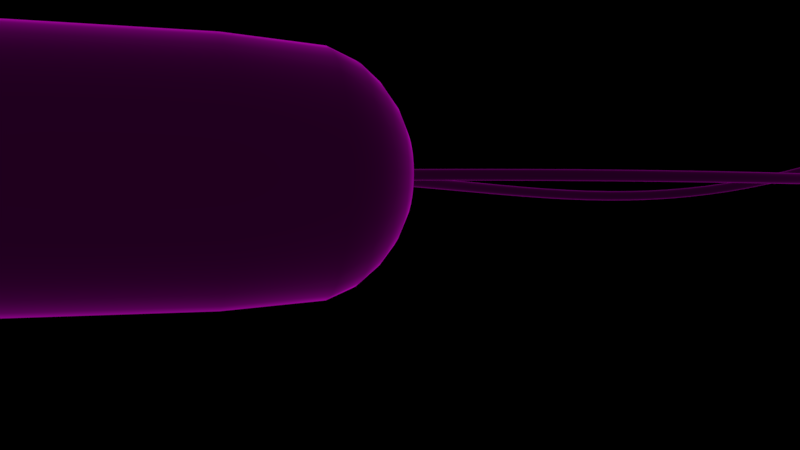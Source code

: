 # Source: untitled.blend  (saved by Blender 2.79.0; exported with 4.5.12 LTS)
import bpy
from mathutils import Matrix  # noqa: F401  (used for matrix-valued properties, if any)

bpy.ops.wm.read_factory_settings(use_empty=True)
scene = bpy.context.scene
scene.name = 'Scene'

# ---- collections
col_collection_1 = bpy.data.collections.new('Collection 1'); scene.collection.children.link(col_collection_1)

# ---- materials (node trees are filled in below, after node groups)
mat_kokot = bpy.data.materials.new('KOKOT')
mat_kokot.alpha_threshold = 0.0
mat_kokot.roughness = 0.5

# ---- material node trees
mat_kokot.use_nodes = True; mat_kokot.node_tree.nodes.clear()
_N = mat_kokot.node_tree.nodes; _L = mat_kokot.node_tree.links
n0 = _N.new('ShaderNodeEmission'); n0.name = 'Emission'; n0.location = (10, 300)
n0.inputs[0].default_value = (0.8, 0.003229, 0.7473, 1.0)
n1 = _N.new('ShaderNodeOutputMaterial'); n1.name = 'Material Output'; n1.location = (453, 297)
n2 = _N.new('ShaderNodeMixShader'); n2.name = 'Mix Shader'; n2.location = (233, 292)
n3 = _N.new('ShaderNodeFresnel'); n3.name = 'Fresnel'; n3.location = (-218, 418)
n3.inputs[0].default_value = 1.45
_L.new(n0.outputs[0], n2.inputs[1])
_L.new(n2.outputs[0], n1.inputs[0])
_L.new(n3.outputs[0], n0.inputs[1])
n1.is_active_output = True

# ---- world
world_world = bpy.data.worlds.new('World'); scene.world = world_world
world_world.use_nodes = True; world_world.node_tree.nodes.clear()
_N = world_world.node_tree.nodes; _L = world_world.node_tree.links
n0 = _N.new('ShaderNodeOutputWorld'); n0.name = 'World Output'; n0.location = (300, 300)
n1 = _N.new('ShaderNodeBackground'); n1.name = 'Background'; n1.location = (10, 300)
n1.inputs[0].default_value = (0.0, 0.0, 0.0, 1.0)
_L.new(n1.outputs[0], n0.inputs[0])
n0.is_active_output = True
world_world.color = (0.05088, 0.05088, 0.05088)
world_world.use_sun_shadow = False
world_world.sun_shadow_jitter_overblur = 0.0
world_world.cycles.sampling_method = 'MANUAL'

# ---- cameras
cam_camera_004 = bpy.data.cameras.new('Camera.004')
cam_camera_004.clip_end = 100.0
cam_camera_004.lens = 35.0
cam_camera_004.sensor_width = 32.0
cam_camera_004.sensor_height = 18.0
cam_camera_004.display_size = 2.0
cam_camera_004.dof.focus_distance = 0.0

# ---- lights
light_sun = bpy.data.lights.new('Sun', 'SUN')
light_sun.transmission_factor = 0.0
light_sun.angle = 0.1993
light_sun.energy = 1.0
light_sun.shadow_buffer_clip_start = 0.5
light_sun.shadow_soft_size = 0.1
light_sun.shadow_cascade_max_distance = 1000.0

# ---- meshes
me_sphere = bpy.data.meshes.new('Sphere')
me_sphere.from_pydata([(1.885e-07, 0.1914, 3.705), (2.369e-07, 0.3754, 3.649), (2.486e-07, 0.5449, 3.558), (2.612e-07, 0.6936, 3.434), (2.816e-07, 0.8156, 3.284), (2.5e-07, 0.9059, 3.067), (2.463e-07, 0.9576, 2.332), (1.378e-07, 0.9576, 0.4016), (7.87e-08, 0.5449, -0.8235), (0.03733, 0.1877, 3.705), (0.07323, 0.3682, 3.649), (0.1063, 0.5345, 3.558), (0.1353, 0.6803, 3.434), (0.1591, 0.7999, 3.284), (0.1767, 0.8885, 3.067), (0.1868, 0.9392, 2.332), (0.1868, 0.9392, 0.4016), (0.1767, 0.8885, -0.3332), (0.1591, 0.7999, -0.5502), (0.1353, 0.6803, -0.7003), (0.1063, 0.5345, -0.8235), (0.07323, 0.3682, -0.915), (0.03733, 0.1877, -0.9708), (0.07323, 0.1768, 3.705), (0.1436, 0.3468, 3.649), (0.2085, 0.5035, 3.558), (0.2654, 0.6408, 3.434), (0.3121, 0.7535, 3.284), (0.3467, 0.837, 3.067), (0.3664, 0.8847, 2.332), (0.3664, 0.8847, 0.4016), (0.3467, 0.837, -0.3332), (0.3121, 0.7535, -0.5502), (0.2654, 0.6408, -0.7003), (0.2085, 0.5035, -0.8235), (0.1436, 0.3468, -0.915), (0.07323, 0.1768, -0.9708), (0.1063, 0.1591, 3.705), (0.2085, 0.3121, 3.649), (0.3028, 0.4531, 3.558), (0.3853, 0.5767, 3.434), (0.4531, 0.6781, 3.284), (0.5033, 0.7532, 3.067), (0.532, 0.7962, 2.332), (0.532, 0.7962, 0.4016), (0.5033, 0.7532, -0.3332), (0.4531, 0.6781, -0.5502), (0.3853, 0.5767, -0.7003), (0.3028, 0.4531, -0.8235), (0.2085, 0.3121, -0.915), (0.1063, 0.1591, -0.9708), (0.1353, 0.1353, 3.705), (0.2654, 0.2654, 3.649), (0.3853, 0.3853, 3.558), (0.4904, 0.4904, 3.434), (0.5767, 0.5767, 3.284), (0.6406, 0.6406, 3.067), (0.6771, 0.6771, 2.332), (0.6771, 0.6771, 0.4016), (0.6406, 0.6406, -0.3332), (0.5767, 0.5767, -0.5502), (0.4904, 0.4904, -0.7003), (0.3853, 0.3853, -0.8235), (0.2654, 0.2654, -0.915), (0.1353, 0.1353, -0.9708), (0.1591, 0.1063, 3.705), (0.3121, 0.2085, 3.649), (0.4531, 0.3028, 3.558), (0.5767, 0.3853, 3.434), (0.6781, 0.4531, 3.284), (0.7532, 0.5033, 3.067), (0.7962, 0.532, 2.332), (0.7962, 0.532, 0.4016), (0.7532, 0.5033, -0.3332), (0.6781, 0.4531, -0.5502), (0.5767, 0.3853, -0.7003), (0.4531, 0.3028, -0.8235), (0.3121, 0.2085, -0.915), (0.1591, 0.1063, -0.9708), (0.1768, 0.07323, 3.705), (0.3468, 0.1436, 3.649), (0.5035, 0.2085, 3.558), (0.6408, 0.2654, 3.434), (0.7535, 0.3121, 3.284), (0.837, 0.3467, 3.067), (0.8847, 0.3664, 2.332), (0.8847, 0.3664, 0.4016), (0.837, 0.3467, -0.3332), (0.7535, 0.3121, -0.5502), (0.6408, 0.2654, -0.7003), (0.5035, 0.2085, -0.8235), (0.3468, 0.1436, -0.915), (0.1768, 0.07323, -0.9708), (0.1877, 0.03733, 3.705), (0.3682, 0.07323, 3.649), (0.5345, 0.1063, 3.558), (0.6803, 0.1353, 3.434), (0.7999, 0.1591, 3.284), (0.8885, 0.1767, 3.067), (0.9392, 0.1868, 2.332), (0.9392, 0.1868, 0.4016), (0.8885, 0.1767, -0.3332), (0.7999, 0.1591, -0.5502), (0.6803, 0.1353, -0.7003), (0.5345, 0.1063, -0.8235), (0.3682, 0.07323, -0.915), (0.1877, 0.03733, -0.9708), (0.1914, -3.59e-07, 3.705), (0.3754, -3.224e-07, 3.649), (0.5449, -3.145e-07, 3.558), (0.6936, -3.164e-07, 3.434), (0.8156, -3.164e-07, 3.284), (0.9059, -3.108e-07, 3.067), (0.9576, -3.621e-07, 2.332), (0.9576, -3.545e-07, 0.4016), (0.9059, -2.8e-07, -0.3332), (0.8156, -3.098e-07, -0.5502), (0.6936, -3.201e-07, -0.7003), (0.5449, -3.271e-07, -0.8235), (0.3754, -3.108e-07, -0.915), (0.1914, -3.113e-07, -0.9708), (0.1877, -0.03733, 3.705), (0.3682, -0.07323, 3.649), (0.5345, -0.1063, 3.558), (0.6803, -0.1353, 3.434), (0.7999, -0.1591, 3.284), (0.8885, -0.1767, 3.067), (0.9392, -0.1868, 2.332), (0.9392, -0.1868, 0.4016), (0.8885, -0.1767, -0.3332), (0.7999, -0.1591, -0.5502), (0.6803, -0.1353, -0.7003), (0.5345, -0.1063, -0.8235), (0.3682, -0.07323, -0.915), (0.1877, -0.03733, -0.9708), (0.1768, -0.07323, 3.705), (0.3468, -0.1436, 3.649), (0.5035, -0.2085, 3.558), (0.6408, -0.2654, 3.434), (0.7535, -0.3121, 3.284), (0.837, -0.3467, 3.067), (0.8847, -0.3664, 2.332), (0.8847, -0.3664, 0.4016), (0.837, -0.3467, -0.3332), (0.7535, -0.3121, -0.5502), (0.6408, -0.2654, -0.7003), (0.5035, -0.2085, -0.8235), (0.3468, -0.1436, -0.915), (0.1768, -0.07323, -0.9708), (0.1591, -0.1063, 3.705), (0.3121, -0.2085, 3.649), (0.4531, -0.3028, 3.558), (0.5767, -0.3853, 3.434), (0.6781, -0.4531, 3.284), (0.7532, -0.5033, 3.067), (0.7962, -0.532, 2.332), (0.7962, -0.532, 0.4016), (0.7532, -0.5033, -0.3332), (0.6781, -0.4531, -0.5502), (0.5767, -0.3853, -0.7003), (0.4531, -0.3028, -0.8235), (0.3121, -0.2085, -0.915), (0.1591, -0.1063, -0.9708), (0.1353, -0.1353, 3.705), (0.2654, -0.2654, 3.649), (0.3853, -0.3853, 3.558), (0.4904, -0.4904, 3.434), (0.5767, -0.5767, 3.284), (0.6406, -0.6406, 3.067), (0.6771, -0.6771, 2.332), (0.6771, -0.6771, 0.4016), (0.6406, -0.6406, -0.3332), (0.5767, -0.5767, -0.5502), (0.4904, -0.4904, -0.7003), (0.3853, -0.3853, -0.8235), (0.2654, -0.2654, -0.915), (0.1353, -0.1353, -0.9708), (0.1063, -0.1591, 3.705), (0.2085, -0.3121, 3.649), (0.3028, -0.4531, 3.558), (0.3853, -0.5767, 3.434), (0.4531, -0.6781, 3.284), (0.5033, -0.7532, 3.067), (0.532, -0.7962, 2.332), (0.532, -0.7962, 0.4016), (0.5033, -0.7532, -0.3332), (0.4531, -0.6781, -0.5502), (0.3853, -0.5767, -0.7003), (0.3028, -0.4531, -0.8235), (0.2085, -0.3121, -0.915), (0.1063, -0.1591, -0.9708), (2.846e-08, -3.157e-07, -0.9832), (0.07323, -0.1768, 3.705), (0.1436, -0.3468, 3.649), (0.2085, -0.5035, 3.558), (0.2654, -0.6408, 3.434), (0.3121, -0.7535, 3.284), (0.3467, -0.837, 3.067), (0.3664, -0.8847, 2.332), (0.3664, -0.8847, 0.4016), (0.3467, -0.837, -0.3332), (0.3121, -0.7535, -0.5502), (0.2654, -0.6408, -0.7003), (0.2085, -0.5035, -0.8235), (0.1436, -0.3468, -0.915), (0.07323, -0.1768, -0.9708), (0.03733, -0.1877, 3.705), (0.07323, -0.3682, 3.649), (0.1063, -0.5345, 3.558), (0.1353, -0.6803, 3.434), (0.1591, -0.7999, 3.284), (0.1767, -0.8885, 3.067), (0.1868, -0.9392, 2.332), (0.1868, -0.9392, 0.4016), (0.1767, -0.8885, -0.3332), (0.1591, -0.7999, -0.5502), (0.1353, -0.6803, -0.7003), (0.1063, -0.5345, -0.8235), (0.07323, -0.3682, -0.915), (0.03733, -0.1877, -0.9708), (1.782e-07, -0.1914, 3.705), (2.323e-07, -0.3754, 3.649), (2.254e-07, -0.5449, 3.558), (1.811e-07, -0.6936, 3.434), (1.634e-07, -0.8156, 3.284), (2.109e-07, -0.9059, 3.067), (1.15e-07, -0.9576, 2.332), (-8.322e-09, -0.9576, 0.4016), (9.373e-09, -0.9059, -0.3332), (-4.371e-08, -0.8156, -0.5502), (-3.067e-08, -0.6936, -0.7003), (-9.254e-09, -0.5449, -0.8235), (2.854e-09, -0.3754, -0.915), (6.739e-09, -0.1914, -0.9708), (-0.03733, -0.1877, 3.705), (-0.07323, -0.3682, 3.649), (-0.1063, -0.5345, 3.558), (-0.1353, -0.6803, 3.434), (-0.1591, -0.7999, 3.284), (-0.1767, -0.8885, 3.067), (-0.1868, -0.9392, 2.332), (-0.1868, -0.9392, 0.4016), (-0.1767, -0.8885, -0.3332), (-0.1591, -0.7999, -0.5502), (-0.1353, -0.6803, -0.7003), (-0.1063, -0.5345, -0.8235), (-0.07323, -0.3682, -0.915), (-0.03733, -0.1877, -0.9708), (-0.07323, -0.1768, 3.705), (-0.1436, -0.3468, 3.649), (-0.2085, -0.5035, 3.558), (-0.2654, -0.6408, 3.434), (-0.3121, -0.7535, 3.284), (-0.3467, -0.837, 3.067), (-0.3664, -0.8847, 2.332), (-0.3664, -0.8847, 0.4016), (-0.3467, -0.837, -0.3332), (-0.3121, -0.7535, -0.5502), (-0.2654, -0.6408, -0.7003), (-0.2085, -0.5035, -0.8235), (-0.1436, -0.3468, -0.915), (-0.07323, -0.1768, -0.9708), (-0.1063, -0.1591, 3.705), (-0.2085, -0.3121, 3.649), (-0.3028, -0.4531, 3.558), (-0.3853, -0.5767, 3.434), (-0.4531, -0.6781, 3.284), (-0.5033, -0.7532, 3.067), (-0.532, -0.7962, 2.332), (-0.532, -0.7962, 0.4016), (-0.5033, -0.7532, -0.3332), (-0.4531, -0.6781, -0.5502), (-0.3853, -0.5767, -0.7003), (-0.3028, -0.4531, -0.8235), (-0.2085, -0.3121, -0.915), (-0.1063, -0.1591, -0.9708), (1.733e-07, -3.842e-07, 3.717), (-0.1353, -0.1353, 3.705), (-0.2654, -0.2654, 3.649), (-0.3853, -0.3853, 3.558), (-0.4904, -0.4904, 3.434), (-0.5767, -0.5767, 3.284), (-0.6406, -0.6406, 3.067), (-0.6771, -0.6771, 2.332), (-0.6771, -0.6771, 0.4016), (-0.6406, -0.6406, -0.3332), (-0.5767, -0.5767, -0.5502), (-0.4904, -0.4904, -0.7003), (-0.3853, -0.3853, -0.8235), (-0.2654, -0.2654, -0.915), (-0.1353, -0.1353, -0.9708), (-0.1591, -0.1063, 3.705), (-0.3121, -0.2085, 3.649), (-0.4531, -0.3028, 3.558), (-0.5767, -0.3853, 3.434), (-0.6781, -0.4531, 3.284), (-0.7532, -0.5033, 3.067), (-0.7962, -0.532, 2.332), (-0.7962, -0.532, 0.4016), (-0.7532, -0.5033, -0.3332), (-0.6781, -0.4531, -0.5502), (-0.5767, -0.3853, -0.7003), (-0.4531, -0.3028, -0.8235), (-0.3121, -0.2085, -0.915), (-0.1591, -0.1063, -0.9708), (-0.1768, -0.07323, 3.705), (-0.3468, -0.1436, 3.649), (-0.5035, -0.2085, 3.558), (-0.6408, -0.2654, 3.434), (-0.7535, -0.3121, 3.284), (-0.837, -0.3467, 3.067), (-0.8847, -0.3664, 2.332), (-0.8847, -0.3664, 0.4016), (-0.837, -0.3467, -0.3332), (-0.7535, -0.3121, -0.5502), (-0.6408, -0.2654, -0.7003), (-0.5035, -0.2085, -0.8235), (-0.3468, -0.1436, -0.915), (-0.1768, -0.07323, -0.9708), (-0.1877, -0.03733, 3.705), (-0.3682, -0.07323, 3.649), (-0.5345, -0.1063, 3.558), (-0.6803, -0.1353, 3.434), (-0.7999, -0.1591, 3.284), (-0.8885, -0.1767, 3.067), (-0.9392, -0.1868, 2.332), (-0.9392, -0.1868, 0.4016), (-0.8885, -0.1767, -0.3332), (-0.7999, -0.1591, -0.5502), (-0.6803, -0.1353, -0.7003), (-0.5345, -0.1063, -0.8235), (-0.3682, -0.07323, -0.915), (-0.1877, -0.03733, -0.9708), (-0.1914, -3.451e-07, 3.705), (-0.3754, -2.912e-07, 3.649), (-0.5449, -2.647e-07, 3.558), (-0.6936, -2.009e-07, 3.434), (-0.8156, -1.85e-07, 3.284), (-0.9059, -2.391e-07, 3.067), (-0.9576, -1.453e-07, 2.332), (-0.9576, -1.45e-07, 0.4016), (-0.9059, -2.391e-07, -0.3332), (-0.8156, -1.85e-07, -0.5502), (-0.6936, -1.962e-07, -0.7003), (-0.5449, -2.47e-07, -0.8235), (-0.3754, -2.661e-07, -0.915), (-0.1914, -3.048e-07, -0.9708), (-0.1877, 0.03733, 3.705), (-0.3682, 0.07323, 3.649), (-0.5345, 0.1063, 3.558), (-0.6803, 0.1353, 3.434), (-0.7999, 0.1591, 3.284), (-0.8885, 0.1767, 3.067), (-0.9392, 0.1868, 2.332), (-0.9392, 0.1868, 0.4016), (-0.8885, 0.1767, -0.3332), (-0.7999, 0.1591, -0.5502), (-0.6803, 0.1353, -0.7003), (-0.5345, 0.1063, -0.8235), (-0.3682, 0.07323, -0.915), (-0.1877, 0.03733, -0.9708), (-0.1768, 0.07323, 3.705), (-0.3468, 0.1436, 3.649), (-0.5035, 0.2085, 3.558), (-0.6408, 0.2654, 3.434), (-0.7535, 0.3121, 3.284), (-0.837, 0.3467, 3.067), (-0.8847, 0.3664, 2.332), (-0.8847, 0.3664, 0.4016), (-0.837, 0.3467, -0.3332), (-0.7535, 0.3121, -0.5502), (-0.6408, 0.2654, -0.7003), (-0.5035, 0.2085, -0.8235), (-0.3468, 0.1436, -0.915), (-0.1768, 0.07323, -0.9708), (-0.1591, 0.1063, 3.705), (-0.3121, 0.2085, 3.649), (-0.4531, 0.3028, 3.558), (-0.5767, 0.3853, 3.434), (-0.6781, 0.4531, 3.284), (-0.7532, 0.5033, 3.067), (-0.7962, 0.532, 2.332), (-0.7962, 0.532, 0.4016), (-0.7532, 0.5033, -0.3332), (-0.6781, 0.4531, -0.5502), (-0.5767, 0.3853, -0.7003), (-0.4531, 0.3028, -0.8235), (-0.3121, 0.2085, -0.915), (-0.1591, 0.1063, -0.9708), (-0.1353, 0.1353, 3.705), (-0.2654, 0.2654, 3.649), (-0.3853, 0.3853, 3.558), (-0.4904, 0.4904, 3.434), (-0.5767, 0.5767, 3.284), (-0.6406, 0.6406, 3.067), (-0.6771, 0.6771, 2.332), (-0.6771, 0.6771, 0.4016), (-0.6406, 0.6406, -0.3332), (-0.5767, 0.5767, -0.5502), (-0.4904, 0.4904, -0.7003), (-0.3853, 0.3853, -0.8235), (-0.2654, 0.2654, -0.915), (-0.1353, 0.1353, -0.9708), (-0.1063, 0.1591, 3.705), (-0.2085, 0.3121, 3.649), (-0.3028, 0.4531, 3.558), (-0.3853, 0.5767, 3.434), (-0.4531, 0.6781, 3.284), (-0.5033, 0.7532, 3.067), (-0.532, 0.7962, 2.332), (-0.532, 0.7962, 0.4016), (-0.5033, 0.7532, -0.3332), (-0.4531, 0.6781, -0.5502), (-0.3853, 0.5767, -0.7003), (-0.3028, 0.4531, -0.8235), (-0.2085, 0.3121, -0.915), (-0.1063, 0.1591, -0.9708), (-0.07323, 0.1768, 3.705), (-0.1436, 0.3468, 3.649), (-0.2085, 0.5035, 3.558), (-0.2654, 0.6408, 3.434), (-0.3121, 0.7535, 3.284), (-0.3467, 0.837, 3.067), (-0.3664, 0.8847, 2.332), (-0.3664, 0.8847, 0.4016), (-0.3467, 0.837, -0.3332), (-0.3121, 0.7535, -0.5502), (-0.2654, 0.6408, -0.7003), (-0.2085, 0.5035, -0.8235), (-0.1436, 0.3468, -0.915), (-0.07323, 0.1768, -0.9708), (-0.03733, 0.1877, 3.705), (-0.07323, 0.3682, 3.649), (-0.1063, 0.5345, 3.558), (-0.1353, 0.6803, 3.434), (-0.1591, 0.7999, 3.284), (-0.1767, 0.8885, 3.067), (-0.1868, 0.9392, 2.332), (-0.1868, 0.9392, 0.4016), (-0.1767, 0.8885, -0.3332), (-0.1591, 0.7999, -0.5502), (-0.1353, 0.6803, -0.7003), (-0.1063, 0.5345, -0.8235), (-0.07323, 0.3682, -0.915), (-0.03733, 0.1877, -0.9708), (1.109e-07, 0.9059, -0.3332), (1.891e-07, 0.8156, -0.5502), (1.398e-07, 0.6936, -0.7003), (6.06e-08, 0.3754, -0.915), (2.893e-08, 0.1914, -0.9708)], [], [(2, 1, 10, 11), (446, 445, 17, 18), (3, 2, 11, 12), (447, 446, 18, 19), (4, 3, 12, 13), (8, 447, 19, 20), (5, 4, 13, 14), (448, 8, 20, 21), (6, 5, 14, 15), (449, 448, 21, 22), (16, 15, 29, 30), (0, 276, 9), (191, 449, 22), (1, 0, 9, 10), (445, 7, 16, 17), (10, 9, 23, 24), (17, 16, 30, 31), (11, 10, 24, 25), (18, 17, 31, 32), (12, 11, 25, 26), (19, 18, 32, 33), (13, 12, 26, 27), (20, 19, 33, 34), (14, 13, 27, 28), (21, 20, 34, 35), (15, 14, 28, 29), (22, 21, 35, 36), (30, 29, 43, 44), (9, 276, 23), (191, 22, 36), (28, 27, 41, 42), (35, 34, 48, 49), (29, 28, 42, 43), (36, 35, 49, 50), (44, 43, 57, 58), (23, 276, 37), (191, 36, 50), (24, 23, 37, 38), (31, 30, 44, 45), (25, 24, 38, 39), (32, 31, 45, 46), (26, 25, 39, 40), (33, 32, 46, 47), (27, 26, 40, 41), (34, 33, 47, 48), (45, 44, 58, 59), (39, 38, 52, 53), (46, 45, 59, 60), (40, 39, 53, 54), (47, 46, 60, 61), (41, 40, 54, 55), (48, 47, 61, 62), (42, 41, 55, 56), (49, 48, 62, 63), (43, 42, 56, 57), (50, 49, 63, 64), (58, 57, 71, 72), (37, 276, 51), (191, 50, 64), (38, 37, 51, 52), (63, 62, 76, 77), (57, 56, 70, 71), (64, 63, 77, 78), (72, 71, 85, 86), (51, 276, 65), (191, 64, 78), (52, 51, 65, 66), (59, 58, 72, 73), (53, 52, 66, 67), (60, 59, 73, 74), (54, 53, 67, 68), (61, 60, 74, 75), (55, 54, 68, 69), (62, 61, 75, 76), (56, 55, 69, 70), (67, 66, 80, 81), (74, 73, 87, 88), (68, 67, 81, 82), (75, 74, 88, 89), (69, 68, 82, 83), (76, 75, 89, 90), (70, 69, 83, 84), (77, 76, 90, 91), (71, 70, 84, 85), (78, 77, 91, 92), (86, 85, 99, 100), (65, 276, 79), (191, 78, 92), (66, 65, 79, 80), (73, 72, 86, 87), (85, 84, 98, 99), (92, 91, 105, 106), (100, 99, 113, 114), (79, 276, 93), (191, 92, 106), (80, 79, 93, 94), (87, 86, 100, 101), (81, 80, 94, 95), (88, 87, 101, 102), (82, 81, 95, 96), (89, 88, 102, 103), (83, 82, 96, 97), (90, 89, 103, 104), (84, 83, 97, 98), (91, 90, 104, 105), (102, 101, 115, 116), (96, 95, 109, 110), (103, 102, 116, 117), (97, 96, 110, 111), (104, 103, 117, 118), (98, 97, 111, 112), (105, 104, 118, 119), (99, 98, 112, 113), (106, 105, 119, 120), (114, 113, 127, 128), (93, 276, 107), (191, 106, 120), (94, 93, 107, 108), (101, 100, 114, 115), (95, 94, 108, 109), (120, 119, 133, 134), (128, 127, 141, 142), (107, 276, 121), (191, 120, 134), (108, 107, 121, 122), (115, 114, 128, 129), (109, 108, 122, 123), (116, 115, 129, 130), (110, 109, 123, 124), (117, 116, 130, 131), (111, 110, 124, 125), (118, 117, 131, 132), (112, 111, 125, 126), (119, 118, 132, 133), (113, 112, 126, 127), (131, 130, 144, 145), (125, 124, 138, 139), (132, 131, 145, 146), (126, 125, 139, 140), (133, 132, 146, 147), (127, 126, 140, 141), (134, 133, 147, 148), (141, 155, 156, 142), (121, 276, 135), (191, 134, 148), (122, 121, 135, 136), (129, 128, 142, 143), (123, 122, 136, 137), (130, 129, 143, 144), (124, 123, 137, 138), (135, 276, 149), (191, 148, 162), (156, 155, 169, 170), (136, 135, 149, 150), (143, 142, 156, 157), (137, 136, 150, 151), (144, 143, 157, 158), (138, 137, 151, 152), (145, 144, 158, 159), (139, 138, 152, 153), (146, 145, 159, 160), (140, 139, 153, 154), (147, 146, 160, 161), (141, 140, 154, 155), (148, 147, 161, 162), (153, 152, 166, 167), (160, 159, 173, 174), (154, 153, 167, 168), (161, 160, 174, 175), (155, 154, 168, 169), (162, 161, 175, 176), (169, 183, 184, 170), (149, 276, 163), (191, 162, 176), (150, 149, 163, 164), (157, 156, 170, 171), (151, 150, 164, 165), (158, 157, 171, 172), (152, 151, 165, 166), (159, 158, 172, 173), (184, 183, 198, 199), (164, 163, 177, 178), (171, 170, 184, 185), (165, 164, 178, 179), (172, 171, 185, 186), (166, 165, 179, 180), (173, 172, 186, 187), (167, 166, 180, 181), (174, 173, 187, 188), (168, 167, 181, 182), (175, 174, 188, 189), (169, 168, 182, 183), (176, 175, 189, 190), (163, 276, 177), (191, 176, 190), (188, 187, 202, 203), (182, 181, 196, 197), (189, 188, 203, 204), (183, 182, 197, 198), (190, 189, 204, 205), (199, 198, 212, 213), (177, 276, 192), (191, 190, 205), (178, 177, 192, 193), (185, 184, 199, 200), (179, 178, 193, 194), (186, 185, 200, 201), (180, 179, 194, 195), (187, 186, 201, 202), (181, 180, 195, 196), (193, 192, 206, 207), (200, 199, 213, 214), (194, 193, 207, 208), (201, 200, 214, 215), (195, 194, 208, 209), (202, 201, 215, 216), (196, 195, 209, 210), (203, 202, 216, 217), (197, 196, 210, 211), (204, 203, 217, 218), (198, 197, 211, 212), (205, 204, 218, 219), (213, 212, 226, 227), (192, 276, 206), (191, 205, 219), (211, 210, 224, 225), (218, 217, 231, 232), (212, 211, 225, 226), (219, 218, 232, 233), (227, 226, 240, 241), (206, 276, 220), (191, 219, 233), (207, 206, 220, 221), (214, 213, 227, 228), (208, 207, 221, 222), (215, 214, 228, 229), (209, 208, 222, 223), (216, 215, 229, 230), (210, 209, 223, 224), (217, 216, 230, 231), (228, 227, 241, 242), (222, 221, 235, 236), (229, 228, 242, 243), (223, 222, 236, 237), (230, 229, 243, 244), (224, 223, 237, 238), (231, 230, 244, 245), (225, 224, 238, 239), (232, 231, 245, 246), (226, 225, 239, 240), (233, 232, 246, 247), (241, 240, 254, 255), (220, 276, 234), (191, 233, 247), (221, 220, 234, 235), (246, 245, 259, 260), (240, 239, 253, 254), (247, 246, 260, 261), (255, 254, 268, 269), (234, 276, 248), (191, 247, 261), (235, 234, 248, 249), (242, 241, 255, 256), (236, 235, 249, 250), (243, 242, 256, 257), (237, 236, 250, 251), (244, 243, 257, 258), (238, 237, 251, 252), (245, 244, 258, 259), (239, 238, 252, 253), (257, 256, 270, 271), (251, 250, 264, 265), (258, 257, 271, 272), (252, 251, 265, 266), (259, 258, 272, 273), (253, 252, 266, 267), (260, 259, 273, 274), (254, 253, 267, 268), (261, 260, 274, 275), (269, 268, 283, 284), (248, 276, 262), (191, 261, 275), (249, 248, 262, 263), (256, 255, 269, 270), (250, 249, 263, 264), (275, 274, 289, 290), (284, 283, 297, 298), (262, 276, 277), (191, 275, 290), (263, 262, 277, 278), (270, 269, 284, 285), (264, 263, 278, 279), (271, 270, 285, 286), (265, 264, 279, 280), (272, 271, 286, 287), (266, 265, 280, 281), (273, 272, 287, 288), (267, 266, 281, 282), (274, 273, 288, 289), (268, 267, 282, 283), (280, 279, 293, 294), (287, 286, 300, 301), (281, 280, 294, 295), (288, 287, 301, 302), (282, 281, 295, 296), (289, 288, 302, 303), (283, 282, 296, 297), (290, 289, 303, 304), (298, 297, 311, 312), (277, 276, 291), (191, 290, 304), (278, 277, 291, 292), (285, 284, 298, 299), (279, 278, 292, 293), (286, 285, 299, 300), (312, 311, 325, 326), (291, 276, 305), (191, 304, 318), (292, 291, 305, 306), (299, 298, 312, 313), (293, 292, 306, 307), (300, 299, 313, 314), (294, 293, 307, 308), (301, 300, 314, 315), (295, 294, 308, 309), (302, 301, 315, 316), (296, 295, 309, 310), (303, 302, 316, 317), (297, 296, 310, 311), (304, 303, 317, 318), (315, 314, 328, 329), (309, 308, 322, 323), (316, 315, 329, 330), (310, 309, 323, 324), (317, 316, 330, 331), (311, 310, 324, 325), (318, 317, 331, 332), (325, 339, 340, 326), (305, 276, 319), (191, 318, 332), (306, 305, 319, 320), (313, 312, 326, 327), (307, 306, 320, 321), (314, 313, 327, 328), (308, 307, 321, 322), (319, 276, 333), (191, 332, 346), (340, 339, 353, 354), (320, 319, 333, 334), (327, 326, 340, 341), (321, 320, 334, 335), (328, 327, 341, 342), (322, 321, 335, 336), (329, 328, 342, 343), (323, 322, 336, 337), (330, 329, 343, 344), (324, 323, 337, 338), (331, 330, 344, 345), (325, 324, 338, 339), (332, 331, 345, 346), (337, 336, 350, 351), (344, 343, 357, 358), (338, 337, 351, 352), (345, 344, 358, 359), (339, 338, 352, 353), (346, 345, 359, 360), (353, 367, 368, 354), (333, 276, 347), (191, 346, 360), (334, 333, 347, 348), (341, 340, 354, 355), (335, 334, 348, 349), (342, 341, 355, 356), (336, 335, 349, 350), (343, 342, 356, 357), (368, 367, 381, 382), (348, 347, 361, 362), (355, 354, 368, 369), (349, 348, 362, 363), (356, 355, 369, 370), (350, 349, 363, 364), (357, 356, 370, 371), (351, 350, 364, 365), (358, 357, 371, 372), (352, 351, 365, 366), (359, 358, 372, 373), (353, 352, 366, 367), (360, 359, 373, 374), (347, 276, 361), (191, 360, 374), (372, 371, 385, 386), (366, 365, 379, 380), (373, 372, 386, 387), (367, 366, 380, 381), (374, 373, 387, 388), (382, 381, 395, 396), (361, 276, 375), (191, 374, 388), (362, 361, 375, 376), (369, 368, 382, 383), (363, 362, 376, 377), (370, 369, 383, 384), (364, 363, 377, 378), (371, 370, 384, 385), (365, 364, 378, 379), (383, 382, 396, 397), (377, 376, 390, 391), (384, 383, 397, 398), (378, 377, 391, 392), (385, 384, 398, 399), (379, 378, 392, 393), (386, 385, 399, 400), (380, 379, 393, 394), (387, 386, 400, 401), (381, 380, 394, 395), (388, 387, 401, 402), (396, 395, 409, 410), (375, 276, 389), (191, 388, 402), (376, 375, 389, 390), (401, 400, 414, 415), (395, 394, 408, 409), (402, 401, 415, 416), (410, 409, 423, 424), (389, 276, 403), (191, 402, 416), (390, 389, 403, 404), (397, 396, 410, 411), (391, 390, 404, 405), (398, 397, 411, 412), (392, 391, 405, 406), (399, 398, 412, 413), (393, 392, 406, 407), (400, 399, 413, 414), (394, 393, 407, 408), (405, 404, 418, 419), (412, 411, 425, 426), (406, 405, 419, 420), (413, 412, 426, 427), (407, 406, 420, 421), (414, 413, 427, 428), (408, 407, 421, 422), (415, 414, 428, 429), (409, 408, 422, 423), (416, 415, 429, 430), (424, 423, 437, 438), (403, 276, 417), (191, 416, 430), (404, 403, 417, 418), (411, 410, 424, 425), (423, 422, 436, 437), (430, 429, 443, 444), (438, 437, 6, 7), (417, 276, 431), (191, 430, 444), (418, 417, 431, 432), (425, 424, 438, 439), (419, 418, 432, 433), (426, 425, 439, 440), (420, 419, 433, 434), (427, 426, 440, 441), (421, 420, 434, 435), (428, 427, 441, 442), (422, 421, 435, 436), (429, 428, 442, 443), (440, 439, 445, 446), (434, 433, 2, 3), (441, 440, 446, 447), (435, 434, 3, 4), (442, 441, 447, 8), (436, 435, 4, 5), (443, 442, 8, 448), (437, 436, 5, 6), (444, 443, 448, 449), (431, 276, 0), (191, 444, 449), (432, 431, 0, 1), (439, 438, 7, 445), (433, 432, 1, 2), (7, 6, 15, 16)])
me_sphere.polygons.foreach_set('use_smooth', [True] * 480)
me_sphere.materials.append(mat_kokot)
me_sphere.use_remesh_preserve_volume = False
me_sphere.use_remesh_preserve_attributes = False
me_sphere.use_mirror_vertex_groups = False
me_sphere.update()

# ---- curves / text
cu_beziercircle = bpy.data.curves.new('BezierCircle', 'CURVE')
cu_beziercircle.dimensions = '3D'
_sp = cu_beziercircle.splines.new('BEZIER'); _sp.bezier_points.add(3)
_sp.bezier_points.foreach_set('co', [-1.0, 0.0, 0.0, 0.0, 1.0, 0.0, 1.0, 0.0, 0.0, 0.0, -1.0, 0.0])
_sp.bezier_points.foreach_set('handle_left', [-1.0, -0.5521, 0.0, -0.5521, 1.0, 0.0, 1.0, 0.5521, 0.0, 0.5521, -1.0, 0.0])
_sp.bezier_points.foreach_set('handle_right', [-1.0, 0.5521, 0.0, 0.5521, 1.0, 0.0, 1.0, -0.5521, 0.0, -0.5521, -1.0, 0.0])
for _p, _l, _r in zip(_sp.bezier_points, ['AUTO', 'AUTO', 'AUTO', 'AUTO'], ['AUTO', 'AUTO', 'AUTO', 'AUTO']): _p.handle_left_type = _l; _p.handle_right_type = _r
_sp.order_u = 0
_sp.order_v = 0
_sp.use_cyclic_u = True
cu_beziercircle.use_path = True
cu_beziercircle.use_path_clamp = True
cu_beziercircle.bevel_resolution = 0
cu_beziercircle.fill_mode = 'HALF'
cu_nurbspath_002 = bpy.data.curves.new('NurbsPath.002', 'CURVE')
cu_nurbspath_002.dimensions = '3D'
_sp = cu_nurbspath_002.splines.new('NURBS'); _sp.points.add(4)
_sp.points.foreach_set('co', [4.721, -0.6334, 1.315, 1.0, 1.857, 1.327, -0.2485, 1.0, -0.5173, 0.0, 0.0, 1.0, -3.28, -1.926, 0.0, 1.0, -6.043, 0.0, 0.0, 1.0])
_sp.order_u = 5
_sp.order_v = 0
_sp.use_endpoint_u = True
cu_nurbspath_002.materials.append(mat_kokot)
cu_nurbspath_002.use_path = True
cu_nurbspath_002.use_path_clamp = True
cu_nurbspath_002.bevel_mode = 'OBJECT'
cu_nurbspath_002.bevel_resolution = 0
cu_nurbspath_002.fill_mode = 'HALF'
cu_nurbspath = bpy.data.curves.new('NurbsPath', 'CURVE')
cu_nurbspath.dimensions = '3D'
_sp = cu_nurbspath.splines.new('NURBS'); _sp.points.add(4)
_sp.points.foreach_set('co', [4.721, -0.6334, 1.315, 1.0, -0.7655, -0.8609, 3.922, 1.0, -0.5173, 0.0, 0.0, 1.0, -3.053, 1.683, 0.8042, 1.0, -6.043, 0.0, 0.0, 1.0])
_sp.order_u = 5
_sp.order_v = 0
_sp.use_endpoint_u = True
cu_nurbspath.materials.append(mat_kokot)
cu_nurbspath.use_path = True
cu_nurbspath.use_path_clamp = True
cu_nurbspath.bevel_mode = 'OBJECT'
cu_nurbspath.bevel_resolution = 0
cu_nurbspath.fill_mode = 'HALF'

# ---- objects
ob_camera = bpy.data.objects.new('Camera', cam_camera_004)
ob_beziercircle = bpy.data.objects.new('BezierCircle', cu_beziercircle)
ob_nurbspath_001 = bpy.data.objects.new('NurbsPath.001', cu_nurbspath_002)
ob_nurbspath = bpy.data.objects.new('NurbsPath', cu_nurbspath)
ob_sun = bpy.data.objects.new('Sun', light_sun)
ob_sphere = bpy.data.objects.new('Sphere', me_sphere)

# ---- transforms, parenting, visibility, modifiers, constraints
ob_camera.location = (1.754, -6.176, -0.1754)
ob_camera.rotation_euler = (1.541, -0.004466, -0.3)
ob_camera.lineart.crease_threshold = 0.0
ob_beziercircle.location = (0.0, 0.0, 5.466)
ob_beziercircle.scale = (-0.04054, -0.04054, -0.04054)
ob_beziercircle.lineart.crease_threshold = 0.0
ob_nurbspath_001.location = (9.572, 0.0, 0.0)
ob_nurbspath_001.lineart.crease_threshold = 0.0
ob_nurbspath.location = (9.427, -0.06381, -1.096)
ob_nurbspath.rotation_euler = (-3.35, -3.32, 3.11)
ob_nurbspath.lineart.crease_threshold = 0.0
ob_sun.location = (5.0, 0.02791, 3.802)
ob_sun.rotation_euler = (0.4887, 0.8936, 0.5492)
ob_sun.lineart.crease_threshold = 0.0
ob_sphere.location = (0.0, 0.0, 0.0)
ob_sphere.rotation_euler = (-0.0, 1.571, 0.0)
ob_sphere.lineart.crease_threshold = 0.0
_m = ob_sphere.modifiers.new('ParticleSystem 1', 'PARTICLE_SYSTEM')
cu_nurbspath_002.bevel_object = ob_beziercircle
cu_nurbspath.bevel_object = ob_beziercircle

# ---- collection membership
col_collection_1.objects.link(ob_camera)
col_collection_1.objects.link(ob_beziercircle)
col_collection_1.objects.link(ob_nurbspath_001)
col_collection_1.objects.link(ob_nurbspath)
col_collection_1.objects.link(ob_sun)
col_collection_1.objects.link(ob_sphere)

# ---- scene / render settings (as saved in the file)
scene.camera = ob_camera
scene.frame_start = 1; scene.frame_end = 250; scene.frame_set(145)
scene.render.engine = 'CYCLES'
scene.render.resolution_percentage = 50
scene.render.dither_intensity = 0.0
scene.cycles.use_denoising = False
scene.cycles.samples = 128
scene.cycles.sampling_pattern = 'TABULATED_SOBOL'
scene.cycles.use_adaptive_sampling = False
scene.cycles.use_light_tree = False
scene.cycles.blur_glossy = 0.0
scene.cycles.sample_clamp_indirect = 0.0
scene.view_settings.view_transform = 'Standard'
bpy.context.view_layer.update()
